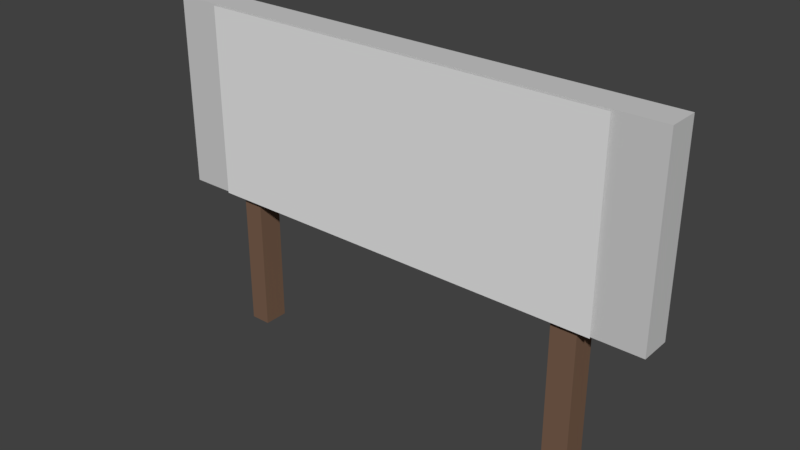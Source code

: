 # Source: BILLBOARD.blend  (saved by Blender 2.78.0; exported with 4.5.12 LTS)
import bpy
from mathutils import Matrix  # noqa: F401  (used for matrix-valued properties, if any)

bpy.ops.wm.read_factory_settings(use_empty=True)
scene = bpy.context.scene
scene.name = 'Scene'

# ---- collections
col_collection_1 = bpy.data.collections.new('Collection 1'); scene.collection.children.link(col_collection_1)

# ---- materials (node trees are filled in below, after node groups)
mat_mahou = bpy.data.materials.new('mahou')
mat_mahou.alpha_threshold = 0.0
mat_mahou.use_transparent_shadow = False
mat_mahou.roughness = 0.5
mat_bill = bpy.data.materials.new('BILL')
mat_bill.alpha_threshold = 0.0
mat_bill.use_transparent_shadow = False
mat_bill.diffuse_color = (0.6038, 0.6038, 0.6038, 1.0)
mat_bill.roughness = 0.5
mat_stand = bpy.data.materials.new('STAND')
mat_stand.alpha_threshold = 0.0
mat_stand.use_transparent_shadow = False
mat_stand.diffuse_color = (0.1902, 0.1123, 0.07371, 1.0)
mat_stand.roughness = 0.5

# ---- material node trees

# ---- world
world_world = bpy.data.worlds.new('World'); scene.world = world_world
world_world.color = (0.05088, 0.05088, 0.05088)
world_world.use_sun_shadow = False
world_world.sun_shadow_jitter_overblur = 0.0
world_world.cycles.sampling_method = 'MANUAL'

# ---- meshes
me_mahou = bpy.data.meshes.new('mahou')
me_mahou.from_pydata([(-1.093, -0.5, 0.0), (1.093, -0.5, 0.0), (-1.093, 0.5, 0.0), (1.093, 0.5, 0.0)], [], [(0, 1, 3, 2)])
_uv = me_mahou.uv_layers.new(name='UVMap')
_uv.uv.foreach_set('vector', [0.0, 0.0, 1.0, 0.0, 1.0, 1.0, 0.0, 1.0])
me_mahou.materials.append(mat_mahou)
me_mahou.use_remesh_preserve_volume = False
me_mahou.use_remesh_preserve_attributes = False
me_mahou.use_mirror_vertex_groups = False
me_mahou.update()
me_cube = bpy.data.meshes.new('Cube')
me_cube.from_pydata([(-1.0, -1.0, -1.0), (-1.0, -1.0, 1.0), (-1.0, 1.0, -1.0), (-1.0, 1.0, 1.0), (1.0, -1.0, -1.0), (1.0, -1.0, 1.0), (1.0, 1.0, -1.0), (1.0, 1.0, 1.0), (0.7555, 0.7907, -1.0), (0.6569, 0.7907, -1.0), (-0.6656, 0.7907, -1.0), (-0.7468, 0.7907, -1.0), (-0.7665, 1.0, 1.0), (-0.6459, 1.0, 1.0), (0.6372, 1.0, 1.0), (0.7752, 1.0, 1.0), (-0.7468, -0.7907, -1.0), (-0.6656, -0.7907, -1.0), (0.6569, -0.7907, -1.0), (0.7555, -0.7907, -1.0), (0.7752, -1.0, 1.0), (0.6372, -1.0, 1.0), (-0.6459, -1.0, 1.0), (-0.7665, -1.0, 1.0), (0.7752, 1.0, -1.0), (0.6372, 1.0, -1.0), (-0.6459, 1.0, -1.0), (-0.7665, 1.0, -1.0), (-0.7665, -1.0, -1.0), (-0.6459, -1.0, -1.0), (0.6372, -1.0, -1.0), (0.7752, -1.0, -1.0), (0.7555, 0.7907, -2.459), (0.6569, 0.7907, -2.459), (-0.6656, 0.7907, -2.459), (-0.7468, 0.7907, -2.459), (-0.7468, -0.7907, -2.459), (-0.6656, -0.7907, -2.459), (0.6569, -0.7907, -2.459), (0.7555, -0.7907, -2.459)], [], [(0, 1, 3, 2), (24, 15, 7, 6), (6, 7, 5, 4), (28, 23, 1, 0), (24, 6, 4, 31), (12, 3, 1, 23), (7, 15, 20, 5), (15, 14, 21, 20), (14, 13, 22, 21), (13, 12, 23, 22), (2, 27, 28, 0), (17, 16, 36, 37), (26, 25, 30, 29), (16, 11, 35, 36), (4, 5, 20, 31), (31, 20, 21, 30), (30, 21, 22, 29), (29, 22, 23, 28), (2, 3, 12, 27), (27, 12, 13, 26), (26, 13, 14, 25), (25, 14, 15, 24), (8, 9, 25, 24), (10, 11, 27, 26), (16, 17, 29, 28), (18, 19, 31, 30), (11, 16, 28, 27), (17, 10, 26, 29), (9, 18, 30, 25), (19, 8, 24, 31), (35, 34, 37, 36), (33, 32, 39, 38), (9, 8, 32, 33), (8, 19, 39, 32), (10, 17, 37, 34), (19, 18, 38, 39), (11, 10, 34, 35), (18, 9, 33, 38)])
me_cube.polygons.foreach_set('material_index', [0, 0, 0, 0, 0, 0, 0, 0, 0, 0, 0, 1, 0, 1, 0, 0, 0, 0, 0, 0, 0, 0, 0, 0, 0, 0, 0, 0, 0, 0, 1, 1, 1, 1, 1, 1, 1, 1])
me_cube.materials.append(mat_bill)
me_cube.materials.append(mat_stand)
me_cube.use_remesh_preserve_volume = False
me_cube.use_remesh_preserve_attributes = False
me_cube.use_mirror_vertex_groups = False
me_cube.update()

# ---- objects
ob_mahou = bpy.data.objects.new('mahou', me_mahou)
ob_billboard = bpy.data.objects.new('BILLBOARD', me_cube)

# ---- transforms, parenting, visibility, modifiers, constraints
ob_mahou.location = (0.0, -0.7365, 0.0)
ob_mahou.rotation_euler = (1.571, -0.0, 0.0)
ob_mahou.scale = (2.059, 2.059, 2.059)
ob_mahou.lineart.crease_threshold = 0.0
ob_billboard.location = (0.0, -0.5319, 0.0)
ob_billboard.scale = (2.76, 0.1702, 1.037)
ob_billboard.lineart.crease_threshold = 0.0

# ---- collection membership
col_collection_1.objects.link(ob_mahou)
col_collection_1.objects.link(ob_billboard)

# ---- scene / render settings (as saved in the file)
scene.frame_start = 1; scene.frame_end = 250; scene.frame_set(1)
scene.render.engine = 'BLENDER_EEVEE_NEXT'
scene.render.resolution_percentage = 50
scene.render.dither_intensity = 0.0
scene.cycles.use_denoising = False
scene.cycles.samples = 128
scene.cycles.sampling_pattern = 'TABULATED_SOBOL'
scene.cycles.light_sampling_threshold = 0.0
scene.cycles.use_adaptive_sampling = False
scene.cycles.use_light_tree = False
scene.cycles.blur_glossy = 0.0
scene.cycles.sample_clamp_indirect = 0.0
scene.view_settings.view_transform = 'Standard'
bpy.context.view_layer.update()

# ---- added for rendering (the .blend has no active camera and no usable light): camera, sun
cam_auto = bpy.data.cameras.new('AutoCamera')
cam_auto.lens = 50.0
cam_auto.sensor_width = 36.0
cam_auto.clip_end = 1000.0
ob_auto_camera = bpy.data.objects.new('AutoCamera', cam_auto)
scene.collection.objects.link(ob_auto_camera)
ob_auto_camera.location = (6.10044, -7.86963, 4.12365)
ob_auto_camera.rotation_euler = (1.09748, -7.21219e-08, 0.694738)
scene.camera = ob_auto_camera
light_auto_sun = bpy.data.lights.new('AutoSun', 'SUN')
light_auto_sun.energy = 3.0
light_auto_sun.angle = 0.0523599
ob_auto_sun = bpy.data.objects.new('AutoSun', light_auto_sun)
scene.collection.objects.link(ob_auto_sun)
ob_auto_sun.rotation_euler = (0.872665, 0.174533, 0.523599)
bpy.context.view_layer.update()
